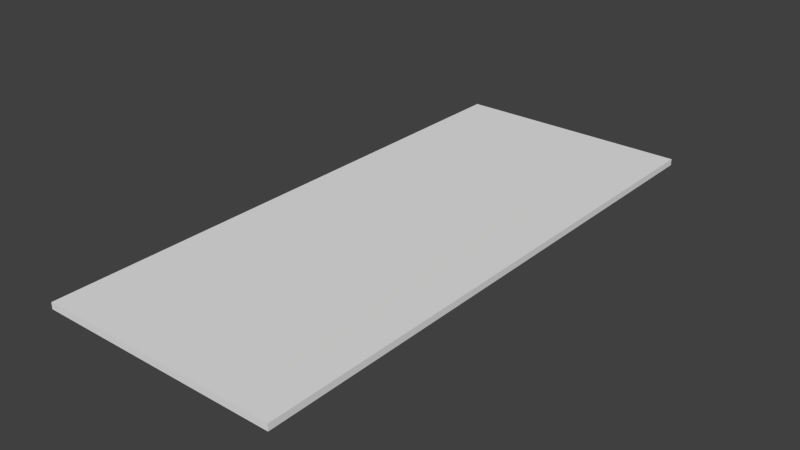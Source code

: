 # Source: Letter.blend  (saved by Blender 2.73.0; exported with 4.5.12 LTS)
import bpy
from mathutils import Matrix  # noqa: F401  (used for matrix-valued properties, if any)

bpy.ops.wm.read_factory_settings(use_empty=True)
scene = bpy.context.scene
scene.name = 'Scene'

# ---- collections
col_collection_1 = bpy.data.collections.new('Collection 1'); scene.collection.children.link(col_collection_1)

# ---- world
world_world = bpy.data.worlds.new('World'); scene.world = world_world
world_world.color = (0.05088, 0.05088, 0.05088)
world_world.use_sun_shadow = False
world_world.sun_shadow_jitter_overblur = 0.0
world_world.cycles.sampling_method = 'MANUAL'
world_world.cycles.sample_map_resolution = 256

# ---- meshes
me_cube = bpy.data.meshes.new('Cube')
me_cube.from_pydata([(0.1865, 0.3927, 0.004506), (0.1865, -0.3927, 0.004506), (-0.1865, -0.3927, 0.004506), (-0.1865, 0.3927, 0.004506), (0.1865, 0.3927, -0.004506), (0.1865, -0.3927, -0.004506), (-0.1865, -0.3927, -0.004506), (-0.1865, 0.3927, -0.004506), (0.1603, 0.3376, 0.004506), (0.1603, -0.3376, 0.004506), (-0.1603, -0.3376, 0.004506), (-0.1603, 0.3376, 0.004506), (0.1584, 0.3334, -0.004506), (0.1584, -0.3334, -0.004506), (-0.1584, -0.3334, -0.004506), (-0.1584, 0.3334, -0.004506)], [], [(2, 3, 11, 10), (7, 6, 14, 15), (0, 4, 5, 1), (1, 5, 6, 2), (2, 6, 7, 3), (4, 0, 3, 7), (1, 2, 10, 9), (3, 0, 8, 11), (0, 1, 9, 8), (12, 15, 14, 13), (6, 5, 13, 14), (4, 7, 15, 12), (5, 4, 12, 13)])
_uv = me_cube.uv_layers.new(name='UVMap')
_uv.uv.foreach_set('vector', [0.0, 0.0, 0.0, 0.0, 0.0, 0.0, 0.0, 0.0, 0.0, 0.0, 0.0, 0.0, 0.0, 0.0, 0.0, 0.0, 0.4701, 0.5536, 0.9265, 0.9999, 9.641e-05, 0.9479, 0.42, 0.5057, 0.42, 0.5057, 9.641e-05, 0.9479, 9.624e-05, 9.624e-05, 0.4565, 0.4464, 0.4565, 0.4464, 9.624e-05, 9.624e-05, 0.9265, 0.05206, 0.5066, 0.4943, 0.9265, 0.9999, 0.4701, 0.5536, 0.5066, 0.4943, 0.9265, 0.05206, 0.0, 0.0, 0.0, 0.0, 0.0, 0.0, 0.0, 0.0, 0.0, 0.0, 0.0, 0.0, 0.0, 0.0, 0.0, 0.0, 0.0, 0.0, 0.0, 0.0, 0.0, 0.0, 0.0, 0.0, 0.9999, 0.9999, 0.0001002, 0.9999, 9.998e-05, 0.0001004, 0.9999, 9.998e-05, 0.0, 0.0, 0.0, 0.0, 0.0, 0.0, 0.0, 0.0, 0.0, 0.0, 0.0, 0.0, 0.0, 0.0, 0.0, 0.0, 0.0, 0.0, 0.0, 0.0, 0.0, 0.0, 0.0, 0.0])
me_cube.use_remesh_preserve_volume = False
me_cube.use_remesh_preserve_attributes = False
me_cube.use_mirror_vertex_groups = False
me_cube.update()
me_cube_001 = bpy.data.meshes.new('Cube.001')
me_cube_001.from_pydata([(0.1603, 0.3376, 0.004506), (0.1603, -0.3376, 0.004506), (-0.1603, -0.3376, 0.004506), (-0.1603, 0.3376, 0.004506)], [], [(0, 1, 2, 3)])
_uv = me_cube_001.uv_layers.new(name='UVMap')
_uv.uv.foreach_set('vector', [0.9602, 0.07361, 0.05341, 0.07231, 0.0636, 0.9054, 0.9664, 0.9277])
me_cube_001.use_remesh_preserve_volume = False
me_cube_001.use_remesh_preserve_attributes = False
me_cube_001.use_mirror_vertex_groups = False
me_cube_001.update()

# ---- objects
ob_letter = bpy.data.objects.new('Letter', me_cube)
ob_lettertop = bpy.data.objects.new('LetterTop', me_cube_001)

# ---- transforms, parenting, visibility, modifiers, constraints
ob_letter.location = (0.0, 0.0, 0.00469)
ob_letter.scale = (0.4791, 0.5297, 0.5297)
ob_letter.lock_rotations_4d = False
ob_letter.empty_display_type = 'ARROWS'
ob_letter.lineart.crease_threshold = 0.0
ob_lettertop.parent = ob_letter
ob_lettertop.matrix_parent_inverse = Matrix(((1.0, 0.0, 0.0, 0.0), (0.0, 1.0, 0.0, 0.0), (0.0, 0.0, 1.0, -0.02356), (0.0, 0.0, 0.0, 1.0)))
ob_lettertop.location = (0.0, 0.0, 0.02356)
ob_lettertop.lock_rotations_4d = False
ob_lettertop.empty_display_type = 'ARROWS'
ob_lettertop.lineart.crease_threshold = 0.0

# ---- collection membership
col_collection_1.objects.link(ob_letter)
col_collection_1.objects.link(ob_lettertop)

# ---- scene / render settings (as saved in the file)
scene.frame_start = 1; scene.frame_end = 250; scene.frame_set(1)
scene.render.engine = 'BLENDER_EEVEE_NEXT'
scene.render.resolution_percentage = 50
scene.render.dither_intensity = 0.0
scene.cycles.use_denoising = False
scene.cycles.samples = 10
scene.cycles.sampling_pattern = 'TABULATED_SOBOL'
scene.cycles.light_sampling_threshold = 0.0
scene.cycles.use_adaptive_sampling = False
scene.cycles.use_light_tree = False
scene.cycles.blur_glossy = 0.0
scene.cycles.pixel_filter_type = 'GAUSSIAN'
scene.cycles.sample_clamp_indirect = 0.0
scene.view_settings.view_transform = 'Standard'
bpy.context.view_layer.update()

# ---- added for rendering (the .blend has no active camera and no usable light): camera, sun
cam_auto = bpy.data.cameras.new('AutoCamera')
cam_auto.lens = 50.0
cam_auto.sensor_width = 36.0
cam_auto.clip_end = 1000.0
ob_auto_camera = bpy.data.objects.new('AutoCamera', cam_auto)
scene.collection.objects.link(ob_auto_camera)
ob_auto_camera.location = (0.419009, -0.50281, 0.339897)
ob_auto_camera.rotation_euler = (1.09748, -7.21219e-08, 0.694738)
scene.camera = ob_auto_camera
light_auto_sun = bpy.data.lights.new('AutoSun', 'SUN')
light_auto_sun.energy = 3.0
light_auto_sun.angle = 0.0523599
ob_auto_sun = bpy.data.objects.new('AutoSun', light_auto_sun)
scene.collection.objects.link(ob_auto_sun)
ob_auto_sun.rotation_euler = (0.872665, 0.174533, 0.523599)
bpy.context.view_layer.update()
